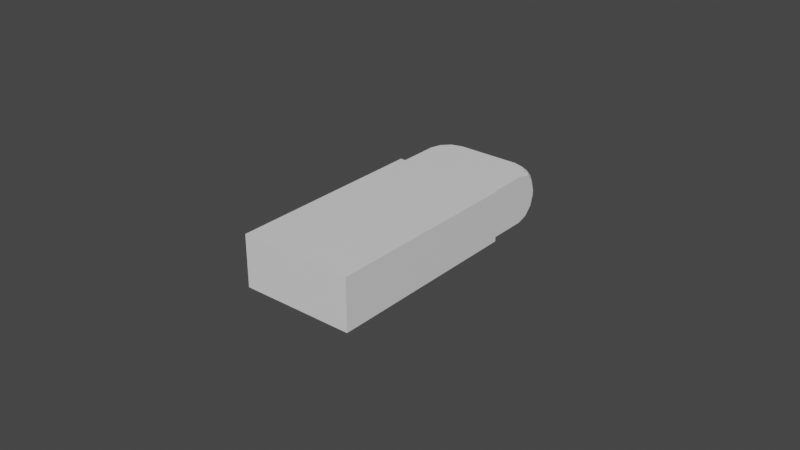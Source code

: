 # Source: Eraser.blend  (saved by Blender 3.3.6; exported with 4.5.12 LTS)
import bpy
from mathutils import Matrix  # noqa: F401  (used for matrix-valued properties, if any)

bpy.ops.wm.read_factory_settings(use_empty=True)
scene = bpy.context.scene
scene.name = 'Scene'

# ---- collections
col_collection = bpy.data.collections.new('Collection'); scene.collection.children.link(col_collection)

# ---- materials (node trees are filled in below, after node groups)
mat_material = bpy.data.materials.new('Material')
mat_material.alpha_threshold = 0.0
mat_material.use_transparent_shadow = False
mat_material.roughness = 0.5
mat_material.line_color = (0.0, 0.0, 0.0, 1.0)

# ---- material node trees
mat_material.use_nodes = True; mat_material.node_tree.nodes.clear()
_N = mat_material.node_tree.nodes; _L = mat_material.node_tree.links
n0 = _N.new('ShaderNodeOutputMaterial'); n0.name = 'Material Output'; n0.location = (300, 300)
n1 = _N.new('ShaderNodeBsdfPrincipled'); n1.name = 'Principled BSDF'; n1.location = (10, 300)
n1.distribution = 'GGX'
n1.subsurface_method = 'RANDOM_WALK_SKIN'
n1.inputs[3].default_value = 1.45
n1.inputs[27].default_value = (0.0, 0.0, 0.0, 1.0)
n1.inputs[28].default_value = 1.0
_L.new(n1.outputs[0], n0.inputs[0])
n0.is_active_output = True

# ---- world
world_world = bpy.data.worlds.new('World'); scene.world = world_world
world_world.use_nodes = True; world_world.node_tree.nodes.clear()
_N = world_world.node_tree.nodes; _L = world_world.node_tree.links
n0 = _N.new('ShaderNodeOutputWorld'); n0.name = 'World Output'; n0.location = (300, 300)
n1 = _N.new('ShaderNodeBackground'); n1.name = 'Background'; n1.location = (10, 300)
n1.inputs[0].default_value = (0.05088, 0.05088, 0.05088, 1.0)
_L.new(n1.outputs[0], n0.inputs[0])
n0.is_active_output = True
world_world.color = (0.05088, 0.05088, 0.05088)
world_world.use_sun_shadow = False
world_world.sun_shadow_jitter_overblur = 0.0

# ---- meshes
me_cube = bpy.data.meshes.new('Cube')
me_cube.from_pydata([(0.0184, 0.03304, -0.008343), (0.0184, 0.03304, 0.008343), (0.0184, -0.03304, -0.008343), (0.0184, -0.03304, 0.008343), (-0.0184, 0.03304, -0.008343), (-0.0184, 0.03304, 0.008343), (-0.0184, -0.03304, -0.008343), (-0.0184, -0.03304, 0.008343), (0.01735, 0.03304, 0.007867), (-0.01735, 0.03304, 0.007867), (0.01735, 0.03304, -0.007867), (-0.01735, 0.03304, -0.007867), (0.01027, 0.05401, 0.007867), (0.01735, 0.05401, 0.000778), (0.01735, 0.04692, 0.007867), (0.01374, 0.05401, 0.006816), (0.01374, 0.05296, 0.007867), (0.01535, 0.05318, 0.007036), (0.01735, 0.05296, 0.004258), (0.0163, 0.05401, 0.004258), (0.01652, 0.05318, 0.005863), (0.0163, 0.0504, 0.007867), (0.01735, 0.0504, 0.006816), (0.01652, 0.052, 0.007036), (-0.01735, 0.04692, 0.007867), (-0.01735, 0.05401, 0.000778), (-0.01027, 0.05401, 0.007867), (-0.01735, 0.0504, 0.006816), (-0.0163, 0.0504, 0.007867), (-0.01652, 0.052, 0.007036), (-0.0163, 0.05401, 0.004258), (-0.01735, 0.05296, 0.004258), (-0.01652, 0.05318, 0.005863), (-0.01374, 0.05296, 0.007867), (-0.01374, 0.05401, 0.006816), (-0.01535, 0.05318, 0.007036), (0.01735, 0.05401, -0.000778), (0.01027, 0.05401, -0.007867), (0.01735, 0.04692, -0.007867), (0.0163, 0.05401, -0.004258), (0.01735, 0.05296, -0.004258), (0.01652, 0.05318, -0.005863), (0.01374, 0.05296, -0.007867), (0.01374, 0.05401, -0.006816), (0.01535, 0.05318, -0.007036), (0.01735, 0.0504, -0.006816), (0.0163, 0.0504, -0.007867), (0.01652, 0.052, -0.007036), (-0.01735, 0.04692, -0.007867), (-0.01027, 0.05401, -0.007867), (-0.01735, 0.05401, -0.000778), (-0.0163, 0.0504, -0.007867), (-0.01735, 0.0504, -0.006816), (-0.01652, 0.052, -0.007036), (-0.01374, 0.05401, -0.006816), (-0.01374, 0.05296, -0.007867), (-0.01535, 0.05318, -0.007036), (-0.01735, 0.05296, -0.004258), (-0.0163, 0.05401, -0.004258), (-0.01652, 0.05318, -0.005863)], [], [(0, 2, 6, 4), (3, 7, 6, 2), (7, 5, 4, 6), (5, 7, 3, 1), (1, 3, 2, 0), (5, 9, 11, 4), (11, 48, 51, 55, 49, 37, 42, 46, 38, 10), (1, 8, 9, 5), (4, 11, 10, 0), (0, 10, 8, 1), (10, 38, 45, 40, 36, 13, 18, 22, 14, 8), (26, 12, 15, 19, 13, 36, 39, 43, 37, 49, 54, 58, 50, 25, 30, 34), (9, 24, 27, 31, 25, 50, 57, 52, 48, 11), (12, 16, 17, 15), (15, 17, 20, 19), (13, 19, 20, 18), (18, 20, 23, 22), (14, 22, 23, 21), (21, 23, 17, 16), (17, 23, 20), (24, 28, 29, 27), (27, 29, 32, 31), (25, 31, 32, 30), (30, 32, 35, 34), (26, 34, 35, 33), (33, 35, 29, 28), (29, 35, 32), (36, 40, 41, 39), (39, 41, 44, 43), (37, 43, 44, 42), (42, 44, 47, 46), (38, 46, 47, 45), (45, 47, 41, 40), (41, 47, 44), (48, 52, 53, 51), (51, 53, 56, 55), (49, 55, 56, 54), (54, 56, 59, 58), (50, 58, 59, 57), (57, 59, 53, 52), (53, 59, 56), (8, 14, 21, 16, 12, 26, 33, 28, 24, 9)])
_uv = me_cube.uv_layers.new(name='UVMap')
_uv.uv.foreach_set('vector', [0.625, 0.5, 0.625, 0.75, 0.875, 0.75, 0.875, 0.5, 0.375, 0.75, 0.375, 1.0, 0.625, 1.0, 0.625, 0.75, 0.375, 0.0, 0.375, 0.25, 0.625, 0.25, 0.625, 0.0, 0.125, 0.5, 0.125, 0.75, 0.375, 0.75, 0.375, 0.5, 0.375, 0.5, 0.375, 0.75, 0.625, 0.75, 0.625, 0.5, 0.375, 0.25, 0.375, 0.25, 0.625, 0.25, 0.625, 0.25, 0.875, 0.5, 0.875, 0.5, 0.8674, 0.5, 0.849, 0.5, 0.8239, 0.5, 0.6761, 0.5, 0.651, 0.5, 0.6326, 0.5, 0.625, 0.5, 0.625, 0.5, 0.375, 0.5, 0.375, 0.5, 0.125, 0.5, 0.125, 0.5, 0.875, 0.5, 0.875, 0.5, 0.625, 0.5, 0.625, 0.5, 0.625, 0.5, 0.625, 0.5, 0.375, 0.5, 0.375, 0.5, 0.625, 0.5, 0.625, 0.5, 0.6083, 0.5, 0.5676, 0.5, 0.5124, 0.5, 0.4876, 0.5, 0.4324, 0.5, 0.3917, 0.5, 0.375, 0.5, 0.375, 0.5, 0.375, 0.3011, 0.375, 0.4489, 0.3917, 0.474, 0.4324, 0.4924, 0.4876, 0.5, 0.5124, 0.5, 0.5676, 0.4924, 0.6083, 0.474, 0.625, 0.4489, 0.625, 0.3011, 0.6083, 0.276, 0.5676, 0.2576, 0.5124, 0.25, 0.4876, 0.25, 0.4324, 0.2576, 0.3917, 0.276, 0.375, 0.25, 0.375, 0.25, 0.3917, 0.25, 0.4324, 0.25, 0.4876, 0.25, 0.5124, 0.25, 0.5676, 0.25, 0.6083, 0.25, 0.625, 0.25, 0.625, 0.25, 0.375, 0.4489, 0.375, 0.474, 0.375, 0.4856, 0.3917, 0.474, 0.3917, 0.474, 0.375, 0.4856, 0.4068, 0.5, 0.4324, 0.4924, 0.4876, 0.5, 0.4324, 0.4924, 0.4068, 0.5, 0.4324, 0.5, 0.4324, 0.5, 0.4068, 0.5, 0.375, 0.5, 0.3917, 0.5, 0.375, 0.5, 0.3917, 0.5, 0.375, 0.5, 0.3674, 0.5, 0.3674, 0.5, 0.375, 0.5, 0.3606, 0.5, 0.349, 0.5, 0.3606, 0.5, 0.3882, 0.5, 0.4068, 0.494, 0.375, 0.25, 0.375, 0.25, 0.375, 0.25, 0.3917, 0.25, 0.3917, 0.25, 0.375, 0.25, 0.4068, 0.25, 0.4324, 0.25, 0.4876, 0.25, 0.4324, 0.25, 0.4068, 0.25, 0.4324, 0.2576, 0.4324, 0.2576, 0.4068, 0.25, 0.375, 0.2644, 0.3917, 0.276, 0.1761, 0.5, 0.151, 0.5, 0.1394, 0.5, 0.151, 0.5, 0.151, 0.5, 0.1394, 0.5, 0.125, 0.5, 0.1326, 0.5, 0.131, 0.5, 0.3882, 0.2644, 0.4068, 0.25, 0.5124, 0.5, 0.5676, 0.5, 0.5932, 0.5, 0.5676, 0.4924, 0.5676, 0.4924, 0.5932, 0.5, 0.625, 0.4856, 0.6083, 0.474, 0.6761, 0.5, 0.651, 0.5, 0.6394, 0.5, 0.651, 0.5, 0.651, 0.5, 0.6394, 0.5, 0.625, 0.5, 0.6326, 0.5, 0.625, 0.5, 0.6326, 0.5, 0.625, 0.5, 0.6083, 0.5, 0.6083, 0.5, 0.625, 0.5, 0.5932, 0.5, 0.5676, 0.5, 0.5932, 0.5, 0.631, 0.5, 0.6118, 0.4856, 0.875, 0.5, 0.875, 0.5, 0.875, 0.5, 0.8674, 0.5, 0.8674, 0.5, 0.875, 0.5, 0.8606, 0.5, 0.849, 0.5, 0.625, 0.3011, 0.625, 0.276, 0.625, 0.2644, 0.6083, 0.276, 0.6083, 0.276, 0.625, 0.2644, 0.5932, 0.25, 0.5676, 0.2576, 0.5124, 0.25, 0.5676, 0.2576, 0.5932, 0.25, 0.5676, 0.25, 0.5676, 0.25, 0.5932, 0.25, 0.625, 0.25, 0.6083, 0.25, 0.6118, 0.25, 0.5932, 0.256, 0.8606, 0.5, 0.375, 0.5, 0.375, 0.5, 0.3674, 0.5, 0.349, 0.5, 0.3239, 0.5, 0.1761, 0.5, 0.151, 0.5, 0.1326, 0.5, 0.125, 0.5, 0.125, 0.5])
me_cube.materials.append(mat_material)
me_cube.use_mirror_vertex_groups = False
me_cube.update()

# ---- objects
ob_cube = bpy.data.objects.new('Cube', me_cube)

# ---- transforms, parenting, visibility, modifiers, constraints
ob_cube.location = (0.0, 0.0, 0.0)
ob_cube.lock_rotations_4d = False
ob_cube.empty_display_type = 'ARROWS'
ob_cube.lineart.crease_threshold = 0.0

# ---- collection membership
col_collection.objects.link(ob_cube)

# ---- scene / render settings (as saved in the file)
scene.frame_start = 1; scene.frame_end = 250; scene.frame_set(1)
scene.render.engine = 'BLENDER_EEVEE_NEXT'
scene.cycles.sampling_pattern = 'TABULATED_SOBOL'
scene.cycles.use_light_tree = False
scene.view_settings.view_transform = 'Filmic'
bpy.context.view_layer.update()

# ---- added for rendering (the .blend has no active camera and no usable light): camera, sun
cam_auto = bpy.data.cameras.new('AutoCamera')
cam_auto.lens = 50.0
cam_auto.sensor_width = 36.0
cam_auto.clip_end = 1000.0
ob_auto_camera = bpy.data.objects.new('AutoCamera', cam_auto)
scene.collection.objects.link(ob_auto_camera)
ob_auto_camera.location = (0.185045, -0.21157, 0.148036)
ob_auto_camera.rotation_euler = (1.09748, -7.21219e-08, 0.694738)
scene.camera = ob_auto_camera
light_auto_sun = bpy.data.lights.new('AutoSun', 'SUN')
light_auto_sun.energy = 3.0
light_auto_sun.angle = 0.0523599
ob_auto_sun = bpy.data.objects.new('AutoSun', light_auto_sun)
scene.collection.objects.link(ob_auto_sun)
ob_auto_sun.rotation_euler = (0.872665, 0.174533, 0.523599)
bpy.context.view_layer.update()
